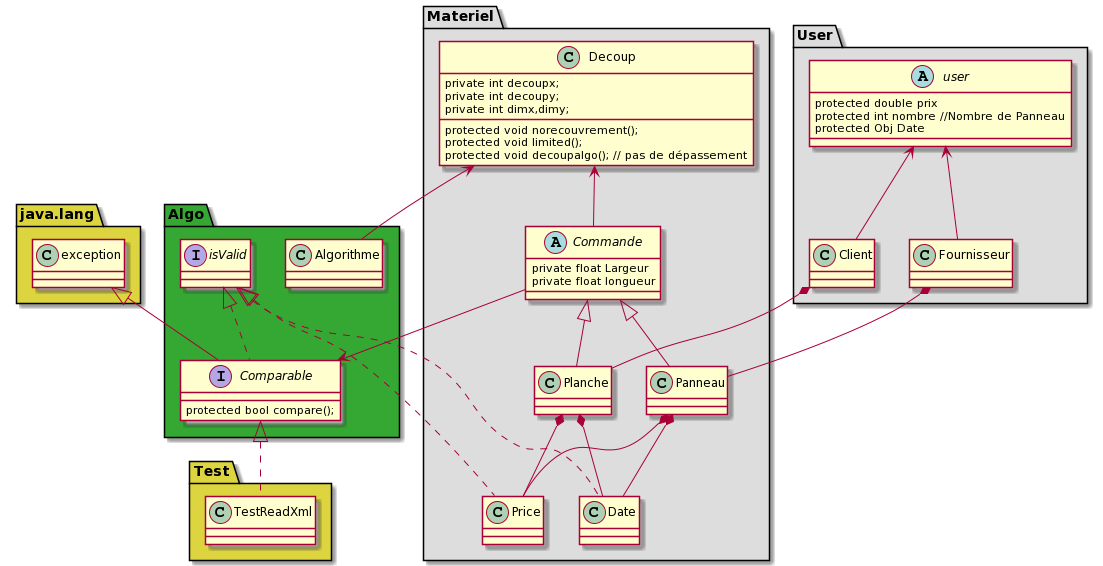

The diagram above was rendered by PlantUML. Its source (embedded in the PNG):
@startuml
package "Materiel" #DDDDDD {
  class Planche
  class Panneau
  abstract class Commande
  class Decoup
  class Price
  class Date 


}
package "User" #DDDDDD {
  class Fournisseur
  class Client
  abstract class user
}
package "java.lang" #DDD540 {
   class exception

}

package "Test" #DDD540{
   class TestReadXml
}

package "Algo" #34a832{
 class Algorithme
 interface Comparable
interface isValid
}

class Planche {
    
}

class Panneau {
 
}

abstract class Commande{
 private float Largeur
 private float longueur
}

abstract class user{
 protected double prix
 protected int nombre //Nombre de Panneau
 protected Obj Date
}
class Fournisseur {
    
   
}
Fournisseur *-- Panneau
Client *-- Planche
user <-- Client
user <-- Fournisseur
Commande <|-- Planche
Commande <|-- Panneau

class Client {
}

class Decoup {
private int decoupx;
private int decoupy;
private int dimx,dimy;
protected void norecouvrement();
protected void limited();
protected void decoupalgo(); // pas de dépassement
}

interface Comparable{
protected bool compare();

}
Decoup <-- Commande

exception <|-- Comparable
Decoup <-- Algorithme
Comparable <-- Commande
isValid <|.. Comparable
Planche *-- Price

Planche *-- Date
Panneau *-- Price

Panneau *-- Date
isValid <|.. Price
isValid <|.. Date
 Comparable <|.. TestReadXml
@enduml